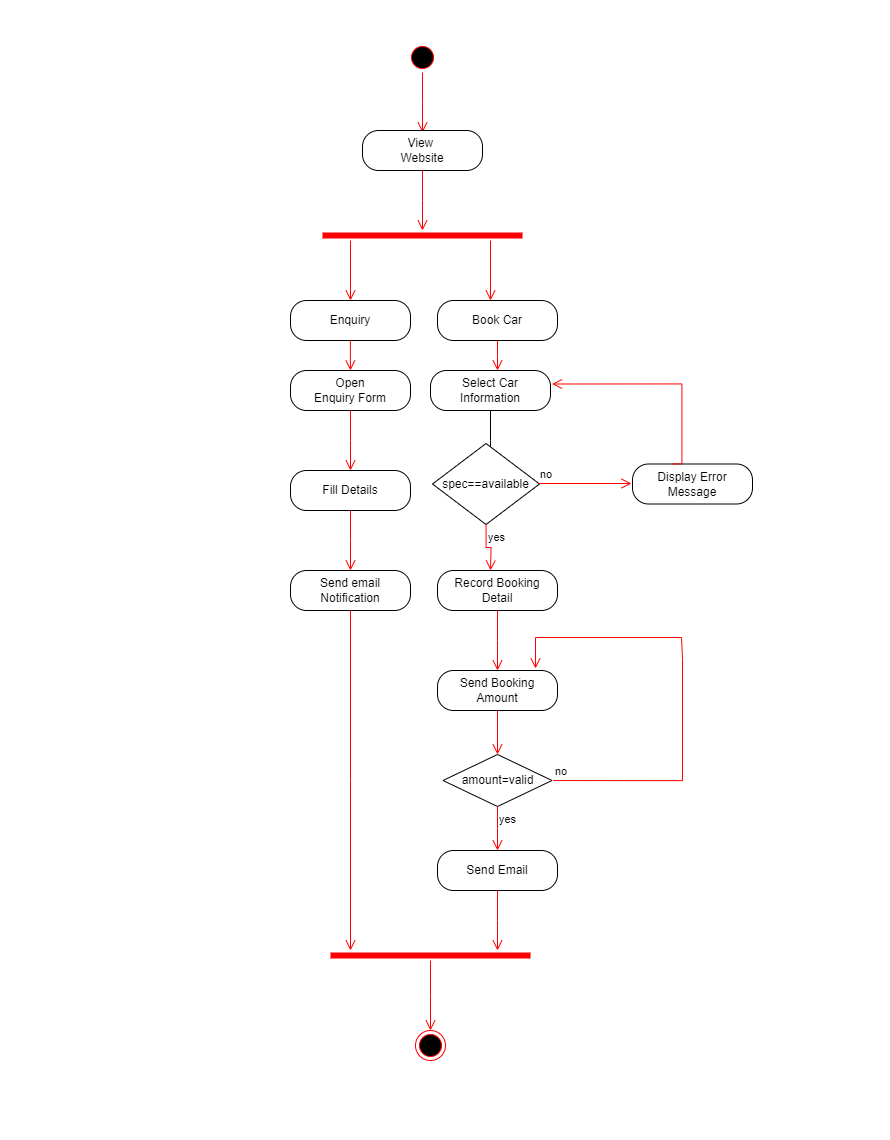

The diagram above was exported from draw.io. Its source (the exported page's mxGraphModel, read from the mxfile embedded in the PNG):
<mxGraphModel dx="1257" dy="657" grid="0" gridSize="10" guides="1" tooltips="1" connect="1" arrows="1" fold="1" page="1" pageScale="1" pageWidth="850" pageHeight="1100" math="0" shadow="0">
  <root>
    <mxCell id="0" />
    <mxCell id="1" parent="0" />
    <mxCell id="tid68WPUl7aMEQF-3PSi-1" value="" style="ellipse;html=1;shape=startState;fillColor=#000000;strokeColor=#ff0000;" vertex="1" parent="1">
      <mxGeometry x="387" y="22" width="30" height="30" as="geometry" />
    </mxCell>
    <mxCell id="tid68WPUl7aMEQF-3PSi-2" value="" style="edgeStyle=orthogonalEdgeStyle;html=1;verticalAlign=bottom;endArrow=open;endSize=8;strokeColor=#ff0000;rounded=0;" edge="1" source="tid68WPUl7aMEQF-3PSi-1" parent="1">
      <mxGeometry relative="1" as="geometry">
        <mxPoint x="402" y="112" as="targetPoint" />
      </mxGeometry>
    </mxCell>
    <mxCell id="tid68WPUl7aMEQF-3PSi-6" value="View&amp;nbsp;&lt;div&gt;Website&lt;/div&gt;" style="rounded=1;whiteSpace=wrap;html=1;arcSize=40;" vertex="1" parent="1">
      <mxGeometry x="342" y="110" width="120" height="40" as="geometry" />
    </mxCell>
    <mxCell id="tid68WPUl7aMEQF-3PSi-7" value="" style="edgeStyle=orthogonalEdgeStyle;html=1;verticalAlign=bottom;endArrow=open;endSize=8;strokeColor=#ff0000;rounded=0;" edge="1" source="tid68WPUl7aMEQF-3PSi-6" parent="1">
      <mxGeometry relative="1" as="geometry">
        <mxPoint x="402" y="210" as="targetPoint" />
      </mxGeometry>
    </mxCell>
    <mxCell id="tid68WPUl7aMEQF-3PSi-9" value="" style="shape=line;html=1;strokeWidth=6;strokeColor=#ff0000;" vertex="1" parent="1">
      <mxGeometry x="302" y="210" width="200" height="10" as="geometry" />
    </mxCell>
    <mxCell id="tid68WPUl7aMEQF-3PSi-11" value="" style="edgeStyle=orthogonalEdgeStyle;html=1;verticalAlign=bottom;endArrow=open;endSize=8;strokeColor=#ff0000;rounded=0;" edge="1" parent="1">
      <mxGeometry relative="1" as="geometry">
        <mxPoint x="470" y="280" as="targetPoint" />
        <mxPoint x="470" y="220" as="sourcePoint" />
      </mxGeometry>
    </mxCell>
    <mxCell id="tid68WPUl7aMEQF-3PSi-12" value="" style="edgeStyle=orthogonalEdgeStyle;html=1;verticalAlign=bottom;endArrow=open;endSize=8;strokeColor=#ff0000;rounded=0;" edge="1" parent="1">
      <mxGeometry relative="1" as="geometry">
        <mxPoint x="330" y="280" as="targetPoint" />
        <mxPoint x="330" y="220" as="sourcePoint" />
      </mxGeometry>
    </mxCell>
    <mxCell id="tid68WPUl7aMEQF-3PSi-13" value="Enquiry" style="rounded=1;whiteSpace=wrap;html=1;arcSize=40;" vertex="1" parent="1">
      <mxGeometry x="270" y="280" width="120" height="40" as="geometry" />
    </mxCell>
    <mxCell id="tid68WPUl7aMEQF-3PSi-15" value="Book Car" style="rounded=1;whiteSpace=wrap;html=1;arcSize=40;" vertex="1" parent="1">
      <mxGeometry x="417" y="280" width="120" height="40" as="geometry" />
    </mxCell>
    <mxCell id="tid68WPUl7aMEQF-3PSi-16" value="" style="edgeStyle=orthogonalEdgeStyle;html=1;verticalAlign=bottom;endArrow=open;endSize=8;strokeColor=#ff0000;rounded=0;" edge="1" source="tid68WPUl7aMEQF-3PSi-15" parent="1">
      <mxGeometry relative="1" as="geometry">
        <mxPoint x="477" y="350" as="targetPoint" />
      </mxGeometry>
    </mxCell>
    <mxCell id="tid68WPUl7aMEQF-3PSi-17" value="" style="edgeStyle=orthogonalEdgeStyle;html=1;verticalAlign=bottom;endArrow=open;endSize=8;strokeColor=#ff0000;rounded=0;" edge="1" parent="1">
      <mxGeometry relative="1" as="geometry">
        <mxPoint x="330" y="350" as="targetPoint" />
        <mxPoint x="329.86" y="320" as="sourcePoint" />
        <Array as="points">
          <mxPoint x="330" y="340" />
          <mxPoint x="330" y="340" />
        </Array>
      </mxGeometry>
    </mxCell>
    <mxCell id="tid68WPUl7aMEQF-3PSi-25" value="" style="edgeStyle=orthogonalEdgeStyle;rounded=0;orthogonalLoop=1;jettySize=auto;html=1;" edge="1" parent="1" source="tid68WPUl7aMEQF-3PSi-22">
      <mxGeometry relative="1" as="geometry">
        <mxPoint x="470" y="450" as="targetPoint" />
      </mxGeometry>
    </mxCell>
    <mxCell id="tid68WPUl7aMEQF-3PSi-22" value="Select Car&lt;div&gt;Information&lt;/div&gt;" style="rounded=1;whiteSpace=wrap;html=1;arcSize=40;" vertex="1" parent="1">
      <mxGeometry x="410" y="350" width="120" height="40" as="geometry" />
    </mxCell>
    <mxCell id="tid68WPUl7aMEQF-3PSi-26" value="spec==available" style="rhombus;whiteSpace=wrap;html=1;" vertex="1" parent="1">
      <mxGeometry x="412" y="423" width="107" height="81" as="geometry" />
    </mxCell>
    <mxCell id="tid68WPUl7aMEQF-3PSi-27" value="no" style="edgeStyle=orthogonalEdgeStyle;html=1;align=left;verticalAlign=bottom;endArrow=open;endSize=8;strokeColor=#ff0000;rounded=0;" edge="1" source="tid68WPUl7aMEQF-3PSi-26" parent="1">
      <mxGeometry x="-1" relative="1" as="geometry">
        <mxPoint x="611" y="463" as="targetPoint" />
      </mxGeometry>
    </mxCell>
    <mxCell id="tid68WPUl7aMEQF-3PSi-28" value="yes" style="edgeStyle=orthogonalEdgeStyle;html=1;align=left;verticalAlign=top;endArrow=open;endSize=8;strokeColor=#ff0000;rounded=0;" edge="1" source="tid68WPUl7aMEQF-3PSi-26" parent="1">
      <mxGeometry x="-1" relative="1" as="geometry">
        <mxPoint x="470" y="550" as="targetPoint" />
      </mxGeometry>
    </mxCell>
    <mxCell id="tid68WPUl7aMEQF-3PSi-29" value="Record Booking&lt;div&gt;Detail&lt;/div&gt;" style="rounded=1;whiteSpace=wrap;html=1;arcSize=40;" vertex="1" parent="1">
      <mxGeometry x="417" y="550" width="120" height="40" as="geometry" />
    </mxCell>
    <mxCell id="tid68WPUl7aMEQF-3PSi-30" value="" style="edgeStyle=orthogonalEdgeStyle;html=1;verticalAlign=bottom;endArrow=open;endSize=8;strokeColor=#ff0000;rounded=0;" edge="1" source="tid68WPUl7aMEQF-3PSi-29" parent="1">
      <mxGeometry relative="1" as="geometry">
        <mxPoint x="477" y="650" as="targetPoint" />
      </mxGeometry>
    </mxCell>
    <mxCell id="tid68WPUl7aMEQF-3PSi-33" value="Send Booking&lt;div&gt;Amount&lt;/div&gt;" style="rounded=1;whiteSpace=wrap;html=1;arcSize=40;" vertex="1" parent="1">
      <mxGeometry x="417" y="650" width="120" height="40" as="geometry" />
    </mxCell>
    <mxCell id="tid68WPUl7aMEQF-3PSi-34" value="" style="edgeStyle=orthogonalEdgeStyle;html=1;verticalAlign=bottom;endArrow=open;endSize=8;strokeColor=#ff0000;rounded=0;" edge="1" source="tid68WPUl7aMEQF-3PSi-33" parent="1" target="tid68WPUl7aMEQF-3PSi-36">
      <mxGeometry relative="1" as="geometry">
        <mxPoint x="477" y="750" as="targetPoint" />
      </mxGeometry>
    </mxCell>
    <mxCell id="tid68WPUl7aMEQF-3PSi-36" value="amount=valid" style="rhombus;whiteSpace=wrap;html=1;" vertex="1" parent="1">
      <mxGeometry x="422.5" y="734" width="109" height="52" as="geometry" />
    </mxCell>
    <mxCell id="tid68WPUl7aMEQF-3PSi-37" value="no" style="edgeStyle=orthogonalEdgeStyle;html=1;align=left;verticalAlign=bottom;endArrow=open;endSize=8;strokeColor=#ff0000;rounded=0;" edge="1" parent="1">
      <mxGeometry x="-1" relative="1" as="geometry">
        <mxPoint x="515" y="648" as="targetPoint" />
        <mxPoint x="532.6617647058829" y="760.0588235294119" as="sourcePoint" />
        <Array as="points">
          <mxPoint x="662" y="760" />
          <mxPoint x="662" y="639" />
          <mxPoint x="661" y="639" />
          <mxPoint x="661" y="617" />
        </Array>
      </mxGeometry>
    </mxCell>
    <mxCell id="tid68WPUl7aMEQF-3PSi-38" value="yes" style="edgeStyle=orthogonalEdgeStyle;html=1;align=left;verticalAlign=top;endArrow=open;endSize=8;strokeColor=#ff0000;rounded=0;" edge="1" source="tid68WPUl7aMEQF-3PSi-36" parent="1">
      <mxGeometry x="-1" relative="1" as="geometry">
        <mxPoint x="476.99999999999955" y="830" as="targetPoint" />
      </mxGeometry>
    </mxCell>
    <mxCell id="tid68WPUl7aMEQF-3PSi-39" value="Send Email" style="rounded=1;whiteSpace=wrap;html=1;arcSize=40;" vertex="1" parent="1">
      <mxGeometry x="417" y="830" width="120" height="40" as="geometry" />
    </mxCell>
    <mxCell id="tid68WPUl7aMEQF-3PSi-40" value="" style="edgeStyle=orthogonalEdgeStyle;html=1;verticalAlign=bottom;endArrow=open;endSize=8;strokeColor=#ff0000;rounded=0;" edge="1" source="tid68WPUl7aMEQF-3PSi-39" parent="1">
      <mxGeometry relative="1" as="geometry">
        <mxPoint x="477" y="930" as="targetPoint" />
      </mxGeometry>
    </mxCell>
    <mxCell id="tid68WPUl7aMEQF-3PSi-41" value="Display Error&lt;div&gt;Message&lt;/div&gt;" style="rounded=1;whiteSpace=wrap;html=1;arcSize=40;" vertex="1" parent="1">
      <mxGeometry x="612" y="443.5" width="120" height="40" as="geometry" />
    </mxCell>
    <mxCell id="tid68WPUl7aMEQF-3PSi-44" value="" style="edgeStyle=orthogonalEdgeStyle;html=1;verticalAlign=bottom;endArrow=open;endSize=8;strokeColor=#ff0000;rounded=0;entryX=1;entryY=0.5;entryDx=0;entryDy=0;" edge="1" parent="1">
      <mxGeometry relative="1" as="geometry">
        <mxPoint x="531.5" y="363.5" as="targetPoint" />
        <mxPoint x="651.5" y="443.5" as="sourcePoint" />
        <Array as="points">
          <mxPoint x="661.5" y="443.5" />
          <mxPoint x="661.5" y="363.5" />
        </Array>
      </mxGeometry>
    </mxCell>
    <mxCell id="tid68WPUl7aMEQF-3PSi-45" value="Open&lt;div&gt;Enquiry Form&lt;/div&gt;" style="rounded=1;whiteSpace=wrap;html=1;arcSize=40;" vertex="1" parent="1">
      <mxGeometry x="270" y="350" width="120" height="40" as="geometry" />
    </mxCell>
    <mxCell id="tid68WPUl7aMEQF-3PSi-46" value="" style="edgeStyle=orthogonalEdgeStyle;html=1;verticalAlign=bottom;endArrow=open;endSize=8;strokeColor=#ff0000;rounded=0;" edge="1" source="tid68WPUl7aMEQF-3PSi-45" parent="1">
      <mxGeometry relative="1" as="geometry">
        <mxPoint x="330" y="450" as="targetPoint" />
      </mxGeometry>
    </mxCell>
    <mxCell id="tid68WPUl7aMEQF-3PSi-47" value="Fill Details" style="rounded=1;whiteSpace=wrap;html=1;arcSize=40;" vertex="1" parent="1">
      <mxGeometry x="270" y="450" width="120" height="40" as="geometry" />
    </mxCell>
    <mxCell id="tid68WPUl7aMEQF-3PSi-48" value="" style="edgeStyle=orthogonalEdgeStyle;html=1;verticalAlign=bottom;endArrow=open;endSize=8;strokeColor=#ff0000;rounded=0;" edge="1" source="tid68WPUl7aMEQF-3PSi-47" parent="1">
      <mxGeometry relative="1" as="geometry">
        <mxPoint x="330" y="550" as="targetPoint" />
      </mxGeometry>
    </mxCell>
    <mxCell id="tid68WPUl7aMEQF-3PSi-49" value="Send email&lt;div&gt;Notification&lt;/div&gt;" style="rounded=1;whiteSpace=wrap;html=1;arcSize=40;" vertex="1" parent="1">
      <mxGeometry x="270" y="550" width="120" height="40" as="geometry" />
    </mxCell>
    <mxCell id="tid68WPUl7aMEQF-3PSi-50" value="" style="edgeStyle=orthogonalEdgeStyle;html=1;verticalAlign=bottom;endArrow=open;endSize=8;strokeColor=#ff0000;rounded=0;" edge="1" source="tid68WPUl7aMEQF-3PSi-49" parent="1">
      <mxGeometry relative="1" as="geometry">
        <mxPoint x="330" y="930" as="targetPoint" />
      </mxGeometry>
    </mxCell>
    <mxCell id="tid68WPUl7aMEQF-3PSi-51" value="" style="shape=line;html=1;strokeWidth=6;strokeColor=#ff0000;" vertex="1" parent="1">
      <mxGeometry x="310" y="930" width="200" height="10" as="geometry" />
    </mxCell>
    <mxCell id="tid68WPUl7aMEQF-3PSi-52" value="" style="edgeStyle=orthogonalEdgeStyle;html=1;verticalAlign=bottom;endArrow=open;endSize=8;strokeColor=#ff0000;rounded=0;" edge="1" source="tid68WPUl7aMEQF-3PSi-51" parent="1">
      <mxGeometry relative="1" as="geometry">
        <mxPoint x="410" y="1010" as="targetPoint" />
      </mxGeometry>
    </mxCell>
    <mxCell id="tid68WPUl7aMEQF-3PSi-53" value="" style="ellipse;html=1;shape=endState;fillColor=#000000;strokeColor=#ff0000;" vertex="1" parent="1">
      <mxGeometry x="395" y="1010" width="30" height="30" as="geometry" />
    </mxCell>
  </root>
</mxGraphModel>